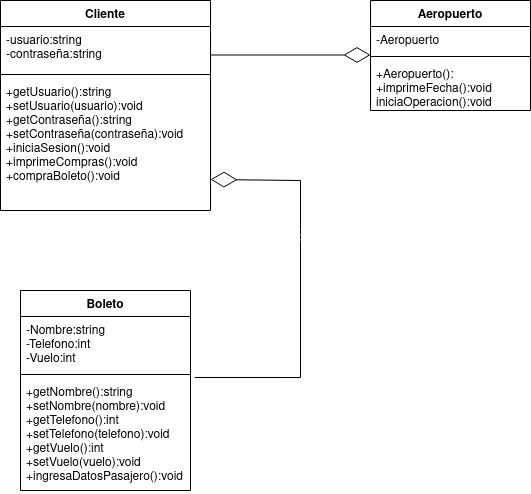

The diagram above was exported from draw.io. Its source (the exported page's mxGraphModel, read from the mxfile embedded in the PNG):
<mxGraphModel dx="1196" dy="712" grid="1" gridSize="10" guides="1" tooltips="1" connect="1" arrows="1" fold="1" page="1" pageScale="1" pageWidth="850" pageHeight="1100" math="0" shadow="0">
  <root>
    <mxCell id="0" />
    <mxCell id="1" parent="0" />
    <mxCell id="IR76Vs-YC2rpSPkZDCkY-1" value="Boleto" style="swimlane;fontStyle=1;align=center;verticalAlign=top;childLayout=stackLayout;horizontal=1;startSize=26;horizontalStack=0;resizeParent=1;resizeParentMax=0;resizeLast=0;collapsible=1;marginBottom=0;" vertex="1" parent="1">
      <mxGeometry x="160" y="390" width="170" height="200" as="geometry" />
    </mxCell>
    <mxCell id="IR76Vs-YC2rpSPkZDCkY-2" value="-Nombre:string&#10;-Telefono:int&#10;-Vuelo:int&#10;" style="text;strokeColor=none;fillColor=none;align=left;verticalAlign=top;spacingLeft=4;spacingRight=4;overflow=hidden;rotatable=0;points=[[0,0.5],[1,0.5]];portConstraint=eastwest;" vertex="1" parent="IR76Vs-YC2rpSPkZDCkY-1">
      <mxGeometry y="26" width="170" height="54" as="geometry" />
    </mxCell>
    <mxCell id="IR76Vs-YC2rpSPkZDCkY-3" value="" style="line;strokeWidth=1;fillColor=none;align=left;verticalAlign=middle;spacingTop=-1;spacingLeft=3;spacingRight=3;rotatable=0;labelPosition=right;points=[];portConstraint=eastwest;" vertex="1" parent="IR76Vs-YC2rpSPkZDCkY-1">
      <mxGeometry y="80" width="170" height="8" as="geometry" />
    </mxCell>
    <mxCell id="IR76Vs-YC2rpSPkZDCkY-4" value="+getNombre():string&#10;+setNombre(nombre):void&#10;+getTelefono():int&#10;+setTelefono(telefono):void&#10;+getVuelo():int&#10;+setVuelo(vuelo):void&#10;+ingresaDatosPasajero():void&#10;&#10;" style="text;strokeColor=none;fillColor=none;align=left;verticalAlign=top;spacingLeft=4;spacingRight=4;overflow=hidden;rotatable=0;points=[[0,0.5],[1,0.5]];portConstraint=eastwest;" vertex="1" parent="IR76Vs-YC2rpSPkZDCkY-1">
      <mxGeometry y="88" width="170" height="112" as="geometry" />
    </mxCell>
    <mxCell id="IR76Vs-YC2rpSPkZDCkY-5" value="Cliente" style="swimlane;fontStyle=1;align=center;verticalAlign=top;childLayout=stackLayout;horizontal=1;startSize=26;horizontalStack=0;resizeParent=1;resizeParentMax=0;resizeLast=0;collapsible=1;marginBottom=0;" vertex="1" parent="1">
      <mxGeometry x="140" y="100" width="210" height="210" as="geometry" />
    </mxCell>
    <mxCell id="IR76Vs-YC2rpSPkZDCkY-6" value="-usuario:string&#10;-contraseña:string&#10;" style="text;strokeColor=none;fillColor=none;align=left;verticalAlign=top;spacingLeft=4;spacingRight=4;overflow=hidden;rotatable=0;points=[[0,0.5],[1,0.5]];portConstraint=eastwest;" vertex="1" parent="IR76Vs-YC2rpSPkZDCkY-5">
      <mxGeometry y="26" width="210" height="44" as="geometry" />
    </mxCell>
    <mxCell id="IR76Vs-YC2rpSPkZDCkY-7" value="" style="line;strokeWidth=1;fillColor=none;align=left;verticalAlign=middle;spacingTop=-1;spacingLeft=3;spacingRight=3;rotatable=0;labelPosition=right;points=[];portConstraint=eastwest;" vertex="1" parent="IR76Vs-YC2rpSPkZDCkY-5">
      <mxGeometry y="70" width="210" height="8" as="geometry" />
    </mxCell>
    <mxCell id="IR76Vs-YC2rpSPkZDCkY-8" value="+getUsuario():string&#10;+setUsuario(usuario):void&#10;+getContraseña():string&#10;+setContraseña(contraseña):void&#10;+iniciaSesion():void&#10;+imprimeCompras():void&#10;+compraBoleto():void&#10;&#10;" style="text;strokeColor=none;fillColor=none;align=left;verticalAlign=top;spacingLeft=4;spacingRight=4;overflow=hidden;rotatable=0;points=[[0,0.5],[1,0.5]];portConstraint=eastwest;" vertex="1" parent="IR76Vs-YC2rpSPkZDCkY-5">
      <mxGeometry y="78" width="210" height="132" as="geometry" />
    </mxCell>
    <mxCell id="IR76Vs-YC2rpSPkZDCkY-9" value="Aeropuerto" style="swimlane;fontStyle=1;align=center;verticalAlign=top;childLayout=stackLayout;horizontal=1;startSize=26;horizontalStack=0;resizeParent=1;resizeParentMax=0;resizeLast=0;collapsible=1;marginBottom=0;" vertex="1" parent="1">
      <mxGeometry x="510" y="100" width="160" height="110" as="geometry" />
    </mxCell>
    <mxCell id="IR76Vs-YC2rpSPkZDCkY-10" value="-Aeropuerto" style="text;strokeColor=none;fillColor=none;align=left;verticalAlign=top;spacingLeft=4;spacingRight=4;overflow=hidden;rotatable=0;points=[[0,0.5],[1,0.5]];portConstraint=eastwest;" vertex="1" parent="IR76Vs-YC2rpSPkZDCkY-9">
      <mxGeometry y="26" width="160" height="26" as="geometry" />
    </mxCell>
    <mxCell id="IR76Vs-YC2rpSPkZDCkY-11" value="" style="line;strokeWidth=1;fillColor=none;align=left;verticalAlign=middle;spacingTop=-1;spacingLeft=3;spacingRight=3;rotatable=0;labelPosition=right;points=[];portConstraint=eastwest;" vertex="1" parent="IR76Vs-YC2rpSPkZDCkY-9">
      <mxGeometry y="52" width="160" height="8" as="geometry" />
    </mxCell>
    <mxCell id="IR76Vs-YC2rpSPkZDCkY-12" value="+Aeropuerto():&#10;+imprimeFecha():void&#10;iniciaOperacion():void&#10;" style="text;strokeColor=none;fillColor=none;align=left;verticalAlign=top;spacingLeft=4;spacingRight=4;overflow=hidden;rotatable=0;points=[[0,0.5],[1,0.5]];portConstraint=eastwest;" vertex="1" parent="IR76Vs-YC2rpSPkZDCkY-9">
      <mxGeometry y="60" width="160" height="50" as="geometry" />
    </mxCell>
    <mxCell id="IR76Vs-YC2rpSPkZDCkY-13" value="" style="endArrow=diamondThin;endFill=0;endSize=24;html=1;rounded=0;exitX=1.024;exitY=-0.009;exitDx=0;exitDy=0;exitPerimeter=0;entryX=1;entryY=0.765;entryDx=0;entryDy=0;entryPerimeter=0;" edge="1" parent="1" source="IR76Vs-YC2rpSPkZDCkY-4" target="IR76Vs-YC2rpSPkZDCkY-8">
      <mxGeometry width="160" relative="1" as="geometry">
        <mxPoint x="340" y="370" as="sourcePoint" />
        <mxPoint x="440" y="230" as="targetPoint" />
        <Array as="points">
          <mxPoint x="440" y="477" />
          <mxPoint x="440" y="280" />
        </Array>
      </mxGeometry>
    </mxCell>
    <mxCell id="IR76Vs-YC2rpSPkZDCkY-15" value="Text" style="edgeLabel;html=1;align=center;verticalAlign=middle;resizable=0;points=[];" vertex="1" connectable="0" parent="IR76Vs-YC2rpSPkZDCkY-13">
      <mxGeometry x="0.2619" y="4" relative="1" as="geometry">
        <mxPoint as="offset" />
      </mxGeometry>
    </mxCell>
    <mxCell id="IR76Vs-YC2rpSPkZDCkY-14" value="" style="endArrow=diamondThin;endFill=0;endSize=24;html=1;rounded=0;" edge="1" parent="1">
      <mxGeometry width="160" relative="1" as="geometry">
        <mxPoint x="350" y="154.5" as="sourcePoint" />
        <mxPoint x="510" y="154.5" as="targetPoint" />
      </mxGeometry>
    </mxCell>
  </root>
</mxGraphModel>